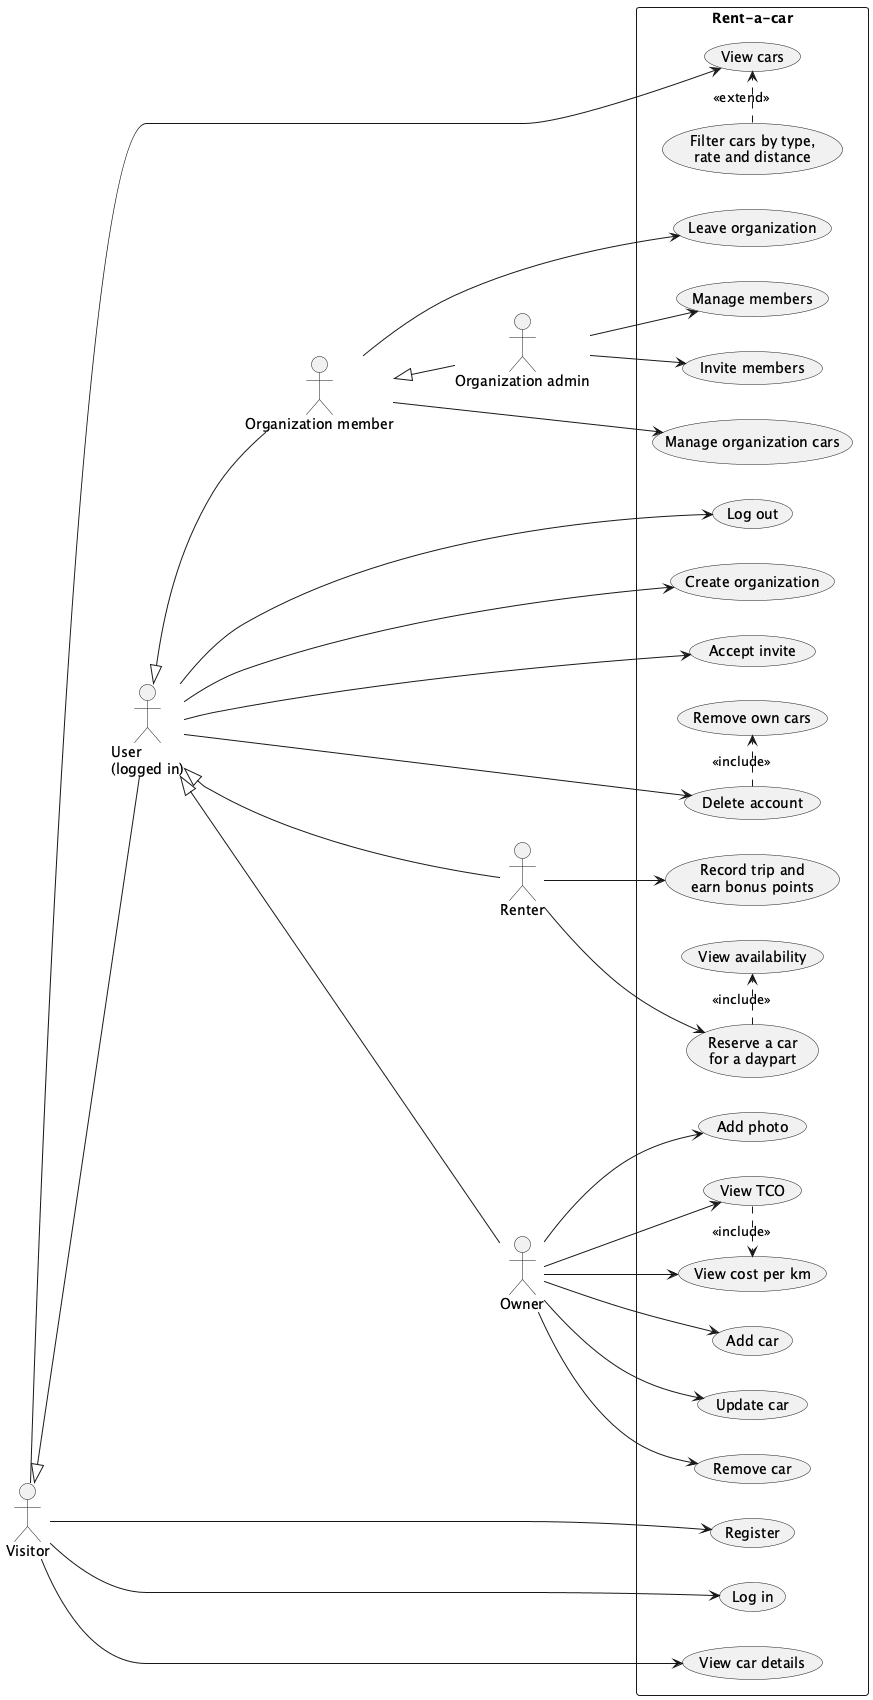

The diagram above was rendered by PlantUML. Its source (embedded in the PNG):
@startuml
' Use cases from the GitHub issues. Organization use cases are extras.
left to right direction

actor Visitor
actor "User\n(logged in)" as User
actor Renter
actor Owner
actor "Organization member" as Member
actor "Organization admin" as Admin

Visitor <|-- User
User <|-- Renter
User <|-- Owner
User <|-- Member
Member <|-- Admin

rectangle "Rent-a-car" {
  usecase "Register" as UC_Register
  usecase "Log in" as UC_Login
  usecase "View cars" as UC_ViewCars
  usecase "Filter cars by type,\nrate and distance" as UC_Filter
  usecase "View car details" as UC_Details

  usecase "Log out" as UC_Logout
  usecase "Delete account" as UC_DeleteAccount
  usecase "Remove own cars" as UC_RemoveOwnCars
  usecase "Create organization" as UC_CreateOrg

  usecase "Reserve a car\nfor a daypart" as UC_Reserve
  usecase "View availability" as UC_Availability
  usecase "Record trip and\nearn bonus points" as UC_Trip

  usecase "Add car" as UC_AddCar
  usecase "Update car" as UC_UpdateCar
  usecase "Remove car" as UC_RemoveCar
  usecase "Add photo" as UC_Photo
  usecase "View cost per km" as UC_CostPerKm
  usecase "View TCO" as UC_Tco

  usecase "Accept invite" as UC_Accept
  usecase "Manage organization cars" as UC_OrgCars
  usecase "Leave organization" as UC_Leave
  usecase "Invite members" as UC_Invite
  usecase "Manage members" as UC_Members
}

Visitor --> UC_Register
Visitor --> UC_Login
Visitor --> UC_ViewCars
Visitor --> UC_Details
UC_Filter .> UC_ViewCars : <<extend>>

User --> UC_Logout
User --> UC_DeleteAccount
User --> UC_CreateOrg
User --> UC_Accept
UC_DeleteAccount .> UC_RemoveOwnCars : <<include>>

Renter --> UC_Reserve
Renter --> UC_Trip
UC_Reserve .> UC_Availability : <<include>>

Owner --> UC_AddCar
Owner --> UC_UpdateCar
Owner --> UC_RemoveCar
Owner --> UC_Photo
Owner --> UC_CostPerKm
Owner --> UC_Tco
UC_Tco .> UC_CostPerKm : <<include>>

Member --> UC_OrgCars
Member --> UC_Leave
Admin --> UC_Invite
Admin --> UC_Members

@enduml